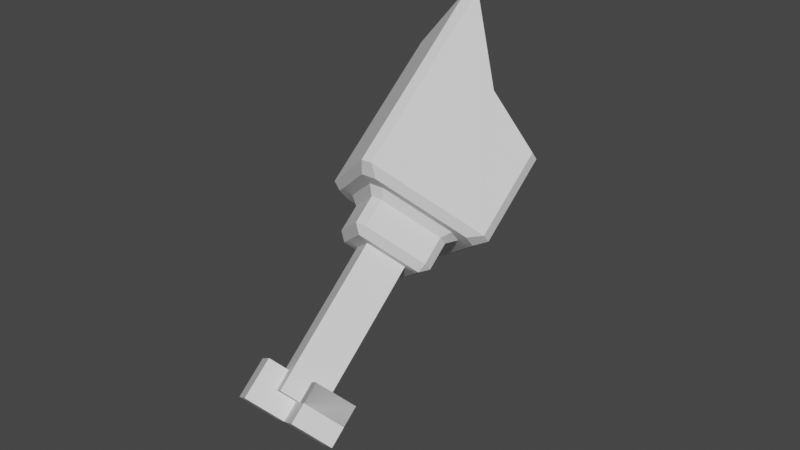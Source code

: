 # Source: HambreMitad.blend  (saved by Blender 2.80.75; exported with 4.5.12 LTS)
import bpy
from mathutils import Matrix  # noqa: F401  (used for matrix-valued properties, if any)

bpy.ops.wm.read_factory_settings(use_empty=True)
scene = bpy.context.scene
scene.name = 'Scene'

# ---- collections
col_collection = bpy.data.collections.new('Collection'); scene.collection.children.link(col_collection)

# ---- world
world_world = bpy.data.worlds.new('World'); scene.world = world_world
world_world.use_nodes = True; world_world.node_tree.nodes.clear()
_N = world_world.node_tree.nodes; _L = world_world.node_tree.links
n0 = _N.new('ShaderNodeOutputWorld'); n0.name = 'World Output'; n0.location = (300, 300)
n1 = _N.new('ShaderNodeBackground'); n1.name = 'Background'; n1.location = (10, 300)
n1.inputs[0].default_value = (0.05088, 0.05088, 0.05088, 1.0)
_L.new(n1.outputs[0], n0.inputs[0])
n0.is_active_output = True
world_world.color = (0.05088, 0.05088, 0.05088)
world_world.use_sun_shadow = False
world_world.sun_shadow_jitter_overblur = 0.0

# ---- meshes
me_cube_001 = bpy.data.meshes.new('Cube.001')
me_cube_001.from_pydata([(-1.216, -1.216, -4.511), (-1.272, -1.272, 5.082), (-1.216, 0.7842, -4.511), (-1.272, 0.7279, 5.082), (0.7842, -1.216, -4.511), (0.7279, -1.272, 5.082), (0.7842, 0.7842, -4.511), (0.7279, 0.7279, 5.082), (-0.2309, -2.201, -3.503), (-0.2309, -0.2007, -3.503), (1.769, -2.201, -3.503), (1.769, -0.2007, -3.503), (-0.2309, -0.2007, -4.511), (-0.2309, -2.201, -4.511), (1.769, -0.2007, -4.511), (1.769, -2.201, -4.511), (-0.2309, -0.2007, -4.511), (-0.2309, -2.201, -4.511), (1.769, -0.2007, -4.511), (1.769, -2.201, -4.511), (-0.2309, -0.2007, -4.511), (-0.2309, -2.201, -4.511), (1.769, -0.2007, -4.511), (1.769, -2.201, -4.511), (-0.2309, -0.2007, -3.503), (-0.2309, -0.2007, -5.499), (-0.2309, -2.201, -5.499), (1.769, -0.2007, -5.499), (1.769, -2.201, -5.499), (-2.231, -0.2007, -3.503), (-2.231, 1.799, -3.503), (-0.2308, -0.2007, -3.503), (-0.2308, 1.799, -3.503), (-2.231, 1.799, -5.499), (-2.231, -0.2007, -5.499), (-0.2308, 1.799, -5.499), (-0.2308, -0.2007, -5.499), (-1.272, -1.272, 5.082), (-1.272, 0.7279, 5.082), (0.7279, -1.272, 5.082), (0.7279, 0.7279, 5.082), (-3.181, -2.625, 5.082), (-2.625, -3.181, 5.082), (-3.181, -3.573, 5.475), (-3.573, -3.181, 5.475), (-3.181, 2.081, 5.082), (-3.573, 2.636, 5.475), (-3.181, 3.029, 5.475), (-2.625, 2.636, 5.082), (2.081, 2.636, 5.082), (2.636, 3.029, 5.475), (3.029, 2.636, 5.475), (2.636, 2.081, 5.082), (2.636, -2.625, 5.082), (3.029, -3.181, 5.475), (2.636, -3.573, 5.475), (2.081, -3.181, 5.082), (3.029, -3.181, 5.475), (-3.498, -3.106, 14.87), (-3.106, -3.498, 14.87), (2.636, -3.573, 5.475), (3.029, -3.181, 5.475), (3.029, -3.181, 5.475), (-3.498, 2.712, 13.86), (2.712, -3.498, 9.909), (-2.222, -1.829, 4.689), (-1.829, -2.222, 4.689), (-2.059, -2.615, 5.082), (-2.615, -2.059, 5.082), (-2.222, 1.285, 4.689), (-2.615, 1.515, 5.082), (-2.059, 2.07, 5.082), (-1.829, 1.678, 4.689), (1.285, 1.678, 4.689), (1.515, 2.07, 5.082), (2.07, 1.515, 5.082), (1.678, 1.285, 4.689), (1.678, -1.829, 4.689), (2.07, -2.059, 5.082), (1.515, -2.615, 5.082), (1.285, -2.222, 4.689), (-2.222, -1.829, 3.326), (-1.829, -1.829, 2.933), (-1.829, -2.222, 3.326), (-2.222, 1.285, 3.326), (-1.829, 1.678, 3.326), (-1.829, 1.285, 2.933), (1.285, 1.678, 3.326), (1.678, 1.285, 3.326), (1.285, 1.285, 2.933), (1.678, -1.829, 3.326), (1.285, -2.222, 3.326), (1.285, -1.829, 2.933), (3.104, -3.106, 9.909), (2.712, -3.498, 9.909), (3.029, 2.636, 6.948), (3.029, 2.636, 5.475), (2.636, 3.029, 6.948), (2.636, 3.029, 5.475), (2.636, 3.029, 5.475), (-3.106, 3.104, 13.86), (3.067, -0.2345, 7.464), (-0.2345, 3.067, 10.41), (-0.197, -3.498, 11.33), (-0.0005689, -0.0005667, 10.37), (-0.3934, -0.3934, 10.37)], [(15, 19), (18, 14), (12, 16), (17, 13), (17, 21), (23, 19), (18, 22), (20, 16), (20, 24), (37, 38), (38, 40), (40, 39), (39, 37), (62, 61), (54, 62), (98, 99)], [(0, 1, 3, 2), (2, 3, 7, 6), (6, 7, 5, 4), (4, 5, 1, 0), (2, 6, 4, 0), (10, 11, 27, 28), (11, 10, 15, 14), (8, 9, 12, 13), (10, 8, 13, 15), (9, 11, 14, 12), (9, 11, 10, 8), (25, 26, 28, 27), (9, 8, 26, 25), (8, 10, 28, 26), (11, 9, 25, 27), (31, 32, 35, 36), (33, 34, 36, 35), (30, 29, 34, 33), (29, 31, 36, 34), (32, 30, 33, 35), (30, 32, 31, 29), (46, 44, 58, 63), (52, 53, 78, 75), (56, 42, 67, 79), (43, 55, 64, 103, 59), (65, 69, 84, 81), (72, 73, 87, 85), (48, 49, 74, 71), (76, 77, 90, 88), (82, 86, 89, 92), (80, 66, 83, 91), (41, 42, 43, 44), (45, 46, 47, 48), (49, 50, 51, 52), (53, 54, 55, 56), (65, 66, 67, 68), (69, 70, 71, 72), (73, 74, 75, 76), (77, 78, 79, 80), (81, 82, 83), (84, 85, 86), (87, 88, 89), (90, 91, 92), (44, 46, 45, 41), (47, 50, 49, 48), (51, 54, 53, 52), (55, 43, 42, 56), (60, 94, 93, 57), (58, 44, 43, 59), (47, 46, 63, 100), (68, 70, 69, 65), (71, 74, 73, 72), (75, 78, 77, 76), (79, 67, 66, 80), (48, 71, 70, 45), (67, 42, 41, 68), (78, 53, 56, 79), (52, 75, 74, 49), (81, 84, 86, 82), (85, 87, 89, 86), (88, 90, 92, 89), (91, 83, 82, 92), (65, 81, 83, 66), (90, 77, 80, 91), (76, 88, 87, 73), (84, 69, 72, 85), (41, 45, 70, 68), (50, 47, 100, 102, 97, 98), (93, 101, 95, 97, 102, 100, 104), (50, 98, 97, 95, 96, 51), (93, 57, 54, 51, 96, 95, 101), (59, 103, 64, 105, 63, 58), (105, 64, 94, 93, 104), (64, 55, 94), (63, 105, 104, 100)])
_uv = me_cube_001.uv_layers.new(name='UVMap')
_uv.uv.foreach_set('vector', [0.375, 0.0, 0.625, 0.0, 0.625, 0.25, 0.375, 0.25, 0.375, 0.25, 0.625, 0.25, 0.625, 0.5, 0.375, 0.5, 0.375, 0.5, 0.625, 0.5, 0.625, 0.75, 0.375, 0.75, 0.375, 0.75, 0.625, 0.75, 0.625, 1.0, 0.375, 1.0, 0.125, 0.5, 0.375, 0.5, 0.375, 0.75, 0.125, 0.75, 0.375, 0.75, 0.375, 0.5, 0.375, 0.5, 0.375, 0.75, 0.375, 0.5, 0.375, 0.75, 0.375, 0.75, 0.375, 0.5, 0.125, 0.75, 0.125, 0.5, 0.125, 0.5, 0.125, 0.75, 0.375, 0.75, 0.125, 0.75, 0.125, 0.75, 0.375, 0.75, 0.125, 0.5, 0.375, 0.5, 0.375, 0.5, 0.125, 0.5, 0.0, 0.0, 0.0, 0.0, 0.0, 0.0, 0.0, 0.0, 0.125, 0.5, 0.125, 0.75, 0.375, 0.75, 0.375, 0.5, 0.125, 0.5, 0.125, 0.75, 0.125, 0.75, 0.125, 0.5, 0.125, 0.75, 0.375, 0.75, 0.375, 0.75, 0.125, 0.75, 0.375, 0.5, 0.125, 0.5, 0.125, 0.5, 0.375, 0.5, 0.375, 0.75, 0.375, 0.5, 0.375, 0.5, 0.375, 0.75, 0.125, 0.5, 0.125, 0.75, 0.375, 0.75, 0.375, 0.5, 0.125, 0.5, 0.125, 0.75, 0.125, 0.75, 0.125, 0.5, 0.125, 0.75, 0.375, 0.75, 0.375, 0.75, 0.125, 0.75, 0.375, 0.5, 0.125, 0.5, 0.125, 0.5, 0.375, 0.5, 0.125, 0.5, 0.375, 0.5, 0.375, 0.75, 0.125, 0.75, 0.625, 0.2351, 0.625, 0.01487, 0.625, 0.01487, 0.625, 0.2351, 0.625, 0.5225, 0.625, 0.7275, 0.625, 0.7244, 0.625, 0.5256, 0.625, 0.7725, 0.625, 0.9775, 0.625, 0.9744, 0.625, 0.7756, 0.625, 0.9851, 0.625, 0.7649, 0.625, 0.7649, 0.625, 0.875, 0.625, 0.9851, 0.625, 0.02518, 0.625, 0.2248, 0.625, 0.2248, 0.625, 0.02518, 0.625, 0.2752, 0.625, 0.4748, 0.625, 0.4748, 0.625, 0.2752, 0.625, 0.2725, 0.625, 0.4775, 0.625, 0.4744, 0.625, 0.2756, 0.625, 0.5252, 0.625, 0.7248, 0.625, 0.7248, 0.625, 0.5252, 0.625, 0.9099, 0.625, 0.3401, 0.625, 0.5106, 0.625, 0.7394, 0.625, 0.7752, 0.625, 0.9748, 0.625, 0.9748, 0.625, 0.7752, 0.625, 0.02253, 0.625, 0.0, 0.625, 0.0, 0.625, 0.01487, 0.625, 0.2275, 0.625, 0.2351, 0.625, 0.2649, 0.625, 0.2725, 0.625, 0.4775, 0.625, 0.4851, 0.625, 0.5149, 0.625, 0.5225, 0.625, 0.7275, 0.625, 0.7351, 0.625, 0.7649, 0.625, 0.7725, 0.625, 0.02518, 0.625, 0.0, 0.625, 0.0, 0.625, 0.01043, 0.625, 0.2248, 0.625, 0.2244, 0.625, 0.2756, 0.625, 0.2752, 0.625, 0.4748, 0.625, 0.4744, 0.625, 0.5256, 0.625, 0.5252, 0.625, 0.7248, 0.625, 0.7244, 0.625, 0.7756, 0.625, 0.7752, 0.625, 0.02518, 0.625, 0.02518, 0.625, 0.0, 0.625, 0.2248, 0.625, 0.25, 0.625, 0.2248, 0.625, 0.4748, 0.625, 0.5252, 0.625, 0.5106, 0.625, 0.7248, 0.625, 0.7752, 0.625, 0.7394, 0.625, 0.01487, 0.625, 0.2351, 0.625, 0.2275, 0.625, 0.02253, 0.625, 0.2649, 0.625, 0.4851, 0.625, 0.4775, 0.625, 0.2725, 0.625, 0.5149, 0.625, 0.7351, 0.625, 0.7275, 0.625, 0.5225, 0.625, 0.7649, 0.625, 0.9851, 0.625, 0.9775, 0.625, 0.7725, 0.625, 0.2351, 0.625, 0.2351, 0.625, 0.2649, 0.625, 0.2649, 0.625, 0.01487, 0.625, 0.01487, 0.625, 0.0, 0.625, 0.0, 0.625, 0.2649, 0.625, 0.2351, 0.625, 0.2351, 0.0, 0.0, 0.625, 0.02556, 0.625, 0.2244, 0.625, 0.2248, 0.625, 0.02518, 0.625, 0.2756, 0.625, 0.4744, 0.625, 0.4748, 0.625, 0.2752, 0.625, 0.5256, 0.625, 0.7244, 0.625, 0.7248, 0.625, 0.5252, 0.625, 0.7756, 0.625, 0.9744, 0.625, 0.9748, 0.625, 0.7752, 0.625, 0.2725, 0.625, 0.2756, 0.625, 0.2244, 0.625, 0.2275, 0.625, 0.9744, 0.625, 0.9775, 0.625, 1.0, 0.625, 1.0, 0.625, 0.7244, 0.625, 0.7275, 0.625, 0.7725, 0.625, 0.7756, 0.625, 0.5225, 0.625, 0.5256, 0.625, 0.4744, 0.625, 0.4775, 0.625, 0.02518, 0.625, 0.2248, 0.625, 0.2248, 0.625, 0.02518, 0.625, 0.2752, 0.625, 0.4748, 0.625, 0.5106, 0.625, 0.3401, 0.625, 0.5252, 0.625, 0.7248, 0.625, 0.7394, 0.625, 0.5106, 0.625, 0.7752, 0.625, 0.9748, 0.625, 0.9099, 0.625, 0.7394, 0.625, 0.02518, 0.625, 0.02518, 0.625, 0.0, 0.625, 0.0, 0.625, 0.7248, 0.625, 0.7248, 0.625, 0.7752, 0.625, 0.7752, 0.625, 0.5252, 0.625, 0.5252, 0.625, 0.4748, 0.625, 0.4748, 0.625, 0.2248, 0.625, 0.2248, 0.625, 0.2752, 0.625, 0.2752, 0.625, 0.02253, 0.625, 0.2275, 0.625, 0.2244, 0.625, 0.02556, 0.625, 0.4851, 0.625, 0.2649, 0.0, 0.0, 0.0, 0.0, 0.0, 0.0, 0.0, 0.0, 0.0, 0.0, 0.0, 0.0, 0.0, 0.0, 0.0, 0.0, 0.0, 0.0, 0.0, 0.0, 0.0, 0.0, 0.625, 0.4851, 0.0, 0.0, 0.0, 0.0, 0.0, 0.0, 0.0, 0.0, 0.625, 0.5149, 0.625, 0.2649, 0.625, 0.2649, 0.625, 0.7351, 0.625, 0.5149, 0.0, 0.0, 0.0, 0.0, 0.3125, 0.1324, 0.625, 0.9851, 0.625, 0.875, 0.625, 0.7649, 0.625, 0.5, 0.625, 0.2351, 0.625, 0.01487, 0.625, 0.5, 0.625, 0.7649, 0.625, 0.2351, 0.625, 0.2649, 0.3125, 0.1324, 0.625, 0.7649, 0.625, 0.7649, 0.625, 0.2351, 0.625, 0.2351, 0.625, 0.5, 0.3125, 0.1324, 0.0, 0.0])
me_cube_001.use_remesh_preserve_volume = False
me_cube_001.use_remesh_preserve_attributes = False
me_cube_001.use_mirror_vertex_groups = False
me_cube_001.update()

# ---- objects
ob_empty = bpy.data.objects.new('Empty', None)
ob_cube = bpy.data.objects.new('Cube', me_cube_001)

# ---- transforms, parenting, visibility, modifiers, constraints
ob_empty.location = (-5.053, 0.3099, 1.572)
ob_empty.rotation_euler = (1.571, 2.497, 1.571)
ob_empty.empty_display_type = 'IMAGE'
ob_empty.empty_display_size = 5.0
ob_empty.lineart.crease_threshold = 0.0
ob_cube.location = (0.0, -0.1196, 0.9365)
ob_cube.rotation_euler = (-0.7069, 0.576, 0.5676)
ob_cube.scale = (0.1725, 0.1725, 0.1725)
ob_cube.lineart.crease_threshold = 0.0

# ---- collection membership
col_collection.objects.link(ob_empty)
col_collection.objects.link(ob_cube)

# ---- scene / render settings (as saved in the file)
scene.frame_start = 1; scene.frame_end = 250; scene.frame_set(1)
scene.render.engine = 'BLENDER_EEVEE_NEXT'
scene.cycles.use_denoising = False
scene.cycles.samples = 128
scene.cycles.sampling_pattern = 'TABULATED_SOBOL'
scene.cycles.use_adaptive_sampling = False
scene.cycles.use_light_tree = False
scene.view_settings.view_transform = 'Filmic'
bpy.context.view_layer.update()

# ---- added for rendering (the .blend has no active camera and no usable light): camera, sun
cam_auto = bpy.data.cameras.new('AutoCamera')
cam_auto.lens = 50.0
cam_auto.sensor_width = 36.0
cam_auto.clip_end = 1000.0
ob_auto_camera = bpy.data.objects.new('AutoCamera', cam_auto)
scene.collection.objects.link(ob_auto_camera)
ob_auto_camera.location = (4.97278, -5.50099, 5.47403)
ob_auto_camera.rotation_euler = (1.09748, -7.21219e-08, 0.694738)
scene.camera = ob_auto_camera
light_auto_sun = bpy.data.lights.new('AutoSun', 'SUN')
light_auto_sun.energy = 3.0
light_auto_sun.angle = 0.0523599
ob_auto_sun = bpy.data.objects.new('AutoSun', light_auto_sun)
scene.collection.objects.link(ob_auto_sun)
ob_auto_sun.rotation_euler = (0.872665, 0.174533, 0.523599)
bpy.context.view_layer.update()
